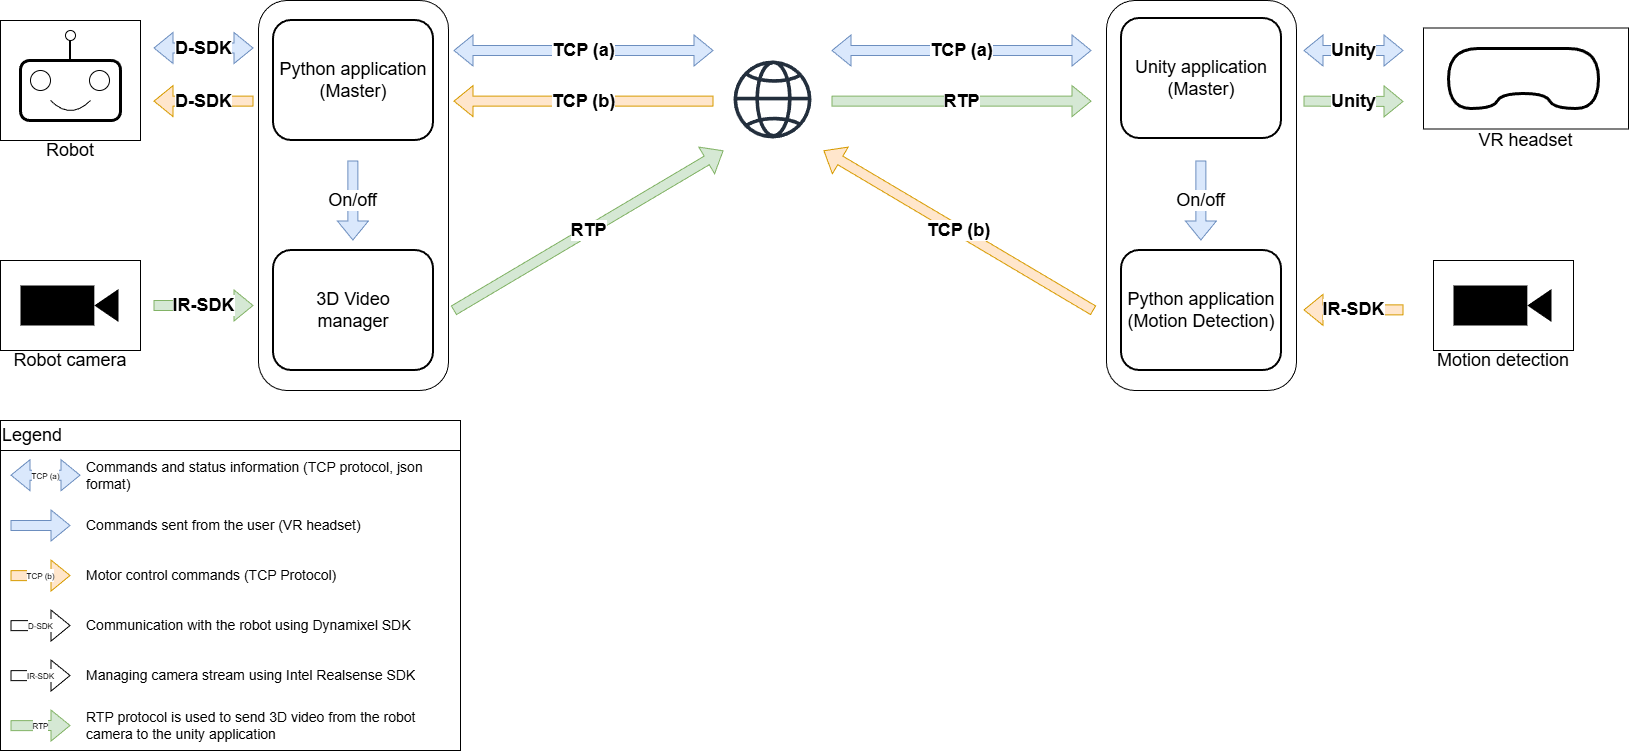

The diagram above was exported from draw.io. Its source (the exported page's mxGraphModel, read from the mxfile embedded in the PNG):
<mxGraphModel dx="2253" dy="743" grid="1" gridSize="10" guides="1" tooltips="1" connect="1" arrows="1" fold="1" page="1" pageScale="1" pageWidth="827" pageHeight="1169" math="0" shadow="0">
  <root>
    <mxCell id="0" />
    <mxCell id="1" parent="0" />
    <mxCell id="PaB4_w9YKih3GVKdtcml-2" parent="1" style="rounded=1;whiteSpace=wrap;html=1;" value="" vertex="1">
      <mxGeometry height="390" width="190" x="-155" y="270" as="geometry" />
    </mxCell>
    <mxCell id="PaB4_w9YKih3GVKdtcml-1" parent="1" style="rounded=1;whiteSpace=wrap;html=1;" value="" vertex="1">
      <mxGeometry height="390" width="190" x="693" y="270" as="geometry" />
    </mxCell>
    <mxCell id="OVQbZxJkw5LHZBgotMDu-37" connectable="0" parent="1" style="group" value="" vertex="1">
      <mxGeometry height="122.5" width="205" x="1010" y="297.5" as="geometry" />
    </mxCell>
    <mxCell id="OVQbZxJkw5LHZBgotMDu-34" parent="OVQbZxJkw5LHZBgotMDu-37" style="rounded=0;whiteSpace=wrap;html=1;" value="" vertex="1">
      <mxGeometry height="101" width="205" as="geometry" />
    </mxCell>
    <mxCell id="OVQbZxJkw5LHZBgotMDu-32" connectable="0" parent="OVQbZxJkw5LHZBgotMDu-37" style="group;fillColor=none;fillStyle=auto;rounded=0;arcSize=0;glass=0;strokeColor=none;strokeWidth=3;movable=0;resizable=0;rotatable=0;deletable=0;editable=0;locked=1;connectable=0;" value="" vertex="1">
      <mxGeometry height="60" width="150" x="25" y="20.5" as="geometry" />
    </mxCell>
    <mxCell id="OVQbZxJkw5LHZBgotMDu-27" edge="1" parent="OVQbZxJkw5LHZBgotMDu-32" style="curved=1;endArrow=none;html=1;rounded=0;startFill=0;strokeWidth=3;" value="">
      <mxGeometry height="50" relative="1" width="50" as="geometry">
        <Array as="points">
          <mxPoint x="52.5" y="45" />
          <mxPoint x="45" y="60" />
          <mxPoint y="60" />
          <mxPoint />
        </Array>
        <mxPoint x="75" y="45" as="sourcePoint" />
        <mxPoint x="30" as="targetPoint" />
      </mxGeometry>
    </mxCell>
    <mxCell id="OVQbZxJkw5LHZBgotMDu-28" edge="1" parent="OVQbZxJkw5LHZBgotMDu-32" style="curved=1;endArrow=none;html=1;rounded=0;startFill=0;strokeWidth=3;" value="">
      <mxGeometry height="50" relative="1" width="50" as="geometry">
        <Array as="points">
          <mxPoint x="150" />
          <mxPoint x="150" y="60" />
          <mxPoint x="105" y="60" />
          <mxPoint x="97.5" y="45" />
        </Array>
        <mxPoint x="120" as="sourcePoint" />
        <mxPoint x="75" y="45" as="targetPoint" />
      </mxGeometry>
    </mxCell>
    <mxCell id="OVQbZxJkw5LHZBgotMDu-31" edge="1" parent="OVQbZxJkw5LHZBgotMDu-32" style="endArrow=none;html=1;rounded=0;strokeWidth=3;" value="">
      <mxGeometry height="50" relative="1" width="50" as="geometry">
        <mxPoint x="30" as="sourcePoint" />
        <mxPoint x="120" as="targetPoint" />
      </mxGeometry>
    </mxCell>
    <mxCell id="OVQbZxJkw5LHZBgotMDu-36" parent="OVQbZxJkw5LHZBgotMDu-37" style="text;html=1;align=center;verticalAlign=middle;whiteSpace=wrap;rounded=0;" value="&lt;font style=&quot;font-size: 18px;&quot;&gt;VR headset&lt;/font&gt;" vertex="1">
      <mxGeometry height="21" width="205" y="101.5" as="geometry" />
    </mxCell>
    <mxCell id="2iKca8Hh33AYhcobwayp-1" parent="1" style="sketch=0;outlineConnect=0;fontColor=#232F3E;gradientColor=none;fillColor=#232F3D;strokeColor=none;dashed=0;verticalLabelPosition=bottom;verticalAlign=top;align=center;html=1;fontSize=12;fontStyle=0;aspect=fixed;pointerEvents=1;shape=mxgraph.aws4.globe;" value="" vertex="1">
      <mxGeometry height="78" width="78" x="320" y="330" as="geometry" />
    </mxCell>
    <mxCell id="2iKca8Hh33AYhcobwayp-5" connectable="0" parent="1" style="group" value="" vertex="1">
      <mxGeometry height="110" width="140" x="1020" y="530" as="geometry" />
    </mxCell>
    <mxCell id="OVQbZxJkw5LHZBgotMDu-23" parent="2iKca8Hh33AYhcobwayp-5" style="rounded=0;whiteSpace=wrap;html=1;" value="" vertex="1">
      <mxGeometry height="90" width="140" as="geometry" />
    </mxCell>
    <mxCell id="OVQbZxJkw5LHZBgotMDu-5" parent="2iKca8Hh33AYhcobwayp-5" style="shape=mxgraph.signs.tech.video_camera;html=1;pointerEvents=1;fillColor=#000000;strokeColor=none;verticalLabelPosition=bottom;verticalAlign=top;align=center;sketch=0;" value="" vertex="1">
      <mxGeometry height="40" width="98" x="20" y="25" as="geometry" />
    </mxCell>
    <mxCell id="OVQbZxJkw5LHZBgotMDu-24" parent="2iKca8Hh33AYhcobwayp-5" style="text;html=1;align=center;verticalAlign=middle;whiteSpace=wrap;rounded=0;" value="&lt;font style=&quot;font-size: 18px;&quot;&gt;Motion detection&lt;/font&gt;" vertex="1">
      <mxGeometry height="20" width="140" y="90" as="geometry" />
    </mxCell>
    <mxCell id="2iKca8Hh33AYhcobwayp-24" connectable="0" parent="1" style="group" value="" vertex="1">
      <mxGeometry height="140" width="140" x="-413" y="290" as="geometry" />
    </mxCell>
    <mxCell id="OVQbZxJkw5LHZBgotMDu-18" parent="2iKca8Hh33AYhcobwayp-24" style="rounded=0;whiteSpace=wrap;html=1;" value="" vertex="1">
      <mxGeometry height="120" width="140" as="geometry" />
    </mxCell>
    <mxCell id="OVQbZxJkw5LHZBgotMDu-17" connectable="0" parent="2iKca8Hh33AYhcobwayp-24" style="group" value="" vertex="1">
      <mxGeometry height="90" width="100" x="20" y="10" as="geometry" />
    </mxCell>
    <mxCell id="OVQbZxJkw5LHZBgotMDu-8" parent="OVQbZxJkw5LHZBgotMDu-17" style="rounded=1;whiteSpace=wrap;html=1;strokeWidth=3;" value="" vertex="1">
      <mxGeometry height="60" width="100" y="30" as="geometry" />
    </mxCell>
    <mxCell id="OVQbZxJkw5LHZBgotMDu-9" parent="OVQbZxJkw5LHZBgotMDu-17" style="ellipse;whiteSpace=wrap;html=1;aspect=fixed;" value="" vertex="1">
      <mxGeometry height="20" width="20" x="10" y="40" as="geometry" />
    </mxCell>
    <mxCell id="OVQbZxJkw5LHZBgotMDu-10" parent="OVQbZxJkw5LHZBgotMDu-17" style="ellipse;whiteSpace=wrap;html=1;aspect=fixed;" value="" vertex="1">
      <mxGeometry height="20" width="20" x="69" y="40" as="geometry" />
    </mxCell>
    <mxCell id="OVQbZxJkw5LHZBgotMDu-11" edge="1" parent="OVQbZxJkw5LHZBgotMDu-17" style="curved=1;endArrow=none;html=1;rounded=0;startFill=0;" value="">
      <mxGeometry height="50" relative="1" width="50" as="geometry">
        <Array as="points">
          <mxPoint x="50" y="90" />
        </Array>
        <mxPoint x="30" y="70" as="sourcePoint" />
        <mxPoint x="70" y="70" as="targetPoint" />
      </mxGeometry>
    </mxCell>
    <mxCell id="OVQbZxJkw5LHZBgotMDu-13" edge="1" parent="OVQbZxJkw5LHZBgotMDu-17" source="OVQbZxJkw5LHZBgotMDu-8" style="endArrow=none;html=1;rounded=0;exitX=0.5;exitY=0;exitDx=0;exitDy=0;strokeWidth=2;entryX=0.5;entryY=1;entryDx=0;entryDy=0;" target="OVQbZxJkw5LHZBgotMDu-14" value="">
      <mxGeometry height="50" relative="1" width="50" as="geometry">
        <mxPoint x="50" y="30" as="sourcePoint" />
        <mxPoint x="50" as="targetPoint" />
      </mxGeometry>
    </mxCell>
    <mxCell id="OVQbZxJkw5LHZBgotMDu-14" parent="OVQbZxJkw5LHZBgotMDu-17" style="ellipse;whiteSpace=wrap;html=1;aspect=fixed;" value="" vertex="1">
      <mxGeometry height="10" width="10" x="45" as="geometry" />
    </mxCell>
    <mxCell id="OVQbZxJkw5LHZBgotMDu-19" parent="2iKca8Hh33AYhcobwayp-24" style="text;html=1;align=center;verticalAlign=middle;whiteSpace=wrap;rounded=0;" value="&lt;font style=&quot;font-size: 18px;&quot;&gt;Robot&lt;/font&gt;" vertex="1">
      <mxGeometry height="20" width="140" y="120" as="geometry" />
    </mxCell>
    <mxCell id="2iKca8Hh33AYhcobwayp-26" connectable="0" parent="1" style="group" value="" vertex="1">
      <mxGeometry height="110" width="140" x="-413" y="530" as="geometry" />
    </mxCell>
    <mxCell id="2iKca8Hh33AYhcobwayp-27" parent="2iKca8Hh33AYhcobwayp-26" style="rounded=0;whiteSpace=wrap;html=1;" value="" vertex="1">
      <mxGeometry height="90" width="140" as="geometry" />
    </mxCell>
    <mxCell id="2iKca8Hh33AYhcobwayp-28" parent="2iKca8Hh33AYhcobwayp-26" style="shape=mxgraph.signs.tech.video_camera;html=1;pointerEvents=1;fillColor=#000000;strokeColor=none;verticalLabelPosition=bottom;verticalAlign=top;align=center;sketch=0;" value="" vertex="1">
      <mxGeometry height="40" width="98" x="20" y="25" as="geometry" />
    </mxCell>
    <mxCell id="2iKca8Hh33AYhcobwayp-29" parent="2iKca8Hh33AYhcobwayp-26" style="text;html=1;align=center;verticalAlign=middle;whiteSpace=wrap;rounded=0;" value="&lt;font style=&quot;font-size: 18px;&quot;&gt;Robot camera&lt;/font&gt;" vertex="1">
      <mxGeometry height="20" width="140" y="90" as="geometry" />
    </mxCell>
    <mxCell id="G1qWv0sZYcpgBP8OvSpJ-8" edge="1" parent="1" style="shape=flexArrow;endArrow=classic;startArrow=classic;html=1;rounded=0;fillColor=#dae8fc;strokeColor=#6c8ebf;" value="&lt;font style=&quot;font-size: 18px;&quot;&gt;&lt;b&gt;TCP (a)&lt;/b&gt;&lt;/font&gt;">
      <mxGeometry height="100" relative="1" width="100" as="geometry">
        <mxPoint x="40" y="320" as="sourcePoint" />
        <mxPoint x="300" y="320" as="targetPoint" />
      </mxGeometry>
    </mxCell>
    <mxCell id="G1qWv0sZYcpgBP8OvSpJ-10" edge="1" parent="1" style="shape=flexArrow;endArrow=none;startArrow=block;html=1;rounded=0;fillColor=#ffe6cc;strokeColor=#d79b00;startFill=0;" value="&lt;font style=&quot;font-size: 18px;&quot;&gt;&lt;b&gt;TCP (b)&lt;/b&gt;&lt;/font&gt;">
      <mxGeometry height="100" relative="1" width="100" as="geometry">
        <mxPoint x="40" y="370.63" as="sourcePoint" />
        <mxPoint x="300" y="370.63" as="targetPoint" />
      </mxGeometry>
    </mxCell>
    <mxCell id="G1qWv0sZYcpgBP8OvSpJ-19" edge="1" parent="1" style="shape=flexArrow;endArrow=classic;startArrow=classic;html=1;rounded=0;fillColor=#dae8fc;strokeColor=#6c8ebf;" value="&lt;font style=&quot;font-size: 18px;&quot;&gt;&lt;b&gt;TCP (a)&lt;/b&gt;&lt;/font&gt;">
      <mxGeometry height="100" relative="1" width="100" as="geometry">
        <mxPoint x="418" y="320" as="sourcePoint" />
        <mxPoint x="678" y="320" as="targetPoint" />
      </mxGeometry>
    </mxCell>
    <mxCell id="G1qWv0sZYcpgBP8OvSpJ-20" edge="1" parent="1" style="shape=flexArrow;endArrow=none;startArrow=classic;html=1;rounded=0;fillColor=#ffe6cc;strokeColor=#d79b00;startFill=0;" value="&lt;font style=&quot;font-size: 18px;&quot;&gt;&lt;b&gt;TCP (b)&lt;/b&gt;&lt;/font&gt;">
      <mxGeometry height="100" relative="1" width="100" as="geometry">
        <mxPoint x="410" y="420" as="sourcePoint" />
        <mxPoint x="680" y="580" as="targetPoint" />
      </mxGeometry>
    </mxCell>
    <mxCell id="G1qWv0sZYcpgBP8OvSpJ-24" edge="1" parent="1" style="shape=flexArrow;endArrow=classic;startArrow=none;html=1;rounded=0;fillColor=#d5e8d4;strokeColor=#82b366;startFill=0;" value="&lt;font style=&quot;font-size: 18px;&quot;&gt;&lt;b&gt;RTP&lt;/b&gt;&lt;/font&gt;">
      <mxGeometry height="100" relative="1" width="100" as="geometry">
        <mxPoint x="418" y="370.63" as="sourcePoint" />
        <mxPoint x="678" y="370.63" as="targetPoint" />
      </mxGeometry>
    </mxCell>
    <mxCell id="G1qWv0sZYcpgBP8OvSpJ-25" edge="1" parent="1" style="shape=flexArrow;endArrow=classic;startArrow=none;html=1;rounded=0;fillColor=#d5e8d4;strokeColor=#82b366;startFill=0;" value="&lt;span style=&quot;font-size: 18px;&quot;&gt;&lt;b&gt;RTP&lt;/b&gt;&lt;/span&gt;">
      <mxGeometry height="100" relative="1" width="100" as="geometry">
        <mxPoint x="40" y="580" as="sourcePoint" />
        <mxPoint x="310" y="420" as="targetPoint" />
      </mxGeometry>
    </mxCell>
    <mxCell id="G1qWv0sZYcpgBP8OvSpJ-26" edge="1" parent="1" style="shape=flexArrow;endArrow=none;startArrow=block;html=1;rounded=0;fillColor=#ffe6cc;strokeColor=#d79b00;startFill=0;" value="&lt;b&gt;&lt;font style=&quot;font-size: 18px;&quot;&gt;D-SDK&lt;/font&gt;&lt;/b&gt;">
      <mxGeometry height="100" relative="1" width="100" as="geometry">
        <mxPoint x="-260" y="370.62" as="sourcePoint" />
        <mxPoint x="-160" y="370.62" as="targetPoint" />
      </mxGeometry>
    </mxCell>
    <mxCell id="G1qWv0sZYcpgBP8OvSpJ-27" edge="1" parent="1" style="shape=flexArrow;endArrow=classic;startArrow=classic;html=1;rounded=0;fillColor=#dae8fc;strokeColor=#6c8ebf;" value="&lt;b&gt;&lt;font style=&quot;font-size: 18px;&quot;&gt;D-&lt;/font&gt;&lt;/b&gt;&lt;b style=&quot;background-color: light-dark(#ffffff, var(--ge-dark-color, #121212)); color: light-dark(rgb(0, 0, 0), rgb(255, 255, 255));&quot;&gt;&lt;font style=&quot;font-size: 18px;&quot;&gt;SDK&lt;/font&gt;&lt;/b&gt;">
      <mxGeometry height="100" relative="1" width="100" as="geometry">
        <mxPoint x="-260" y="317.5" as="sourcePoint" />
        <mxPoint x="-160" y="317.5" as="targetPoint" />
      </mxGeometry>
    </mxCell>
    <mxCell id="G1qWv0sZYcpgBP8OvSpJ-28" edge="1" parent="1" style="shape=flexArrow;endArrow=classic;startArrow=classic;html=1;rounded=0;fillColor=#dae8fc;strokeColor=#6c8ebf;" value="&lt;b&gt;&lt;font style=&quot;font-size: 18px;&quot;&gt;Unity&lt;/font&gt;&lt;/b&gt;">
      <mxGeometry height="100" relative="1" width="100" as="geometry">
        <mxPoint x="890" y="320" as="sourcePoint" />
        <mxPoint x="990" y="320" as="targetPoint" />
      </mxGeometry>
    </mxCell>
    <mxCell id="G1qWv0sZYcpgBP8OvSpJ-29" edge="1" parent="1" style="shape=flexArrow;endArrow=classic;startArrow=none;html=1;rounded=0;fillColor=#d5e8d4;strokeColor=#82b366;startFill=0;" value="&lt;font style=&quot;font-size: 18px;&quot;&gt;&lt;b&gt;Unity&lt;/b&gt;&lt;/font&gt;">
      <mxGeometry height="100" relative="1" width="100" as="geometry">
        <mxPoint x="890" y="370.63" as="sourcePoint" />
        <mxPoint x="990" y="371" as="targetPoint" />
      </mxGeometry>
    </mxCell>
    <mxCell id="G1qWv0sZYcpgBP8OvSpJ-33" edge="1" parent="1" style="shape=flexArrow;endArrow=classic;startArrow=none;html=1;rounded=0;fillColor=#d5e8d4;strokeColor=#82b366;startFill=0;" value="&lt;span style=&quot;font-size: 18px;&quot;&gt;&lt;b&gt;IR-SDK&lt;/b&gt;&lt;/span&gt;">
      <mxGeometry height="100" relative="1" width="100" as="geometry">
        <mxPoint x="-260" y="575" as="sourcePoint" />
        <mxPoint x="-160" y="575" as="targetPoint" />
      </mxGeometry>
    </mxCell>
    <mxCell id="G1qWv0sZYcpgBP8OvSpJ-34" edge="1" parent="1" style="shape=flexArrow;endArrow=none;startArrow=block;html=1;rounded=0;fillColor=#ffe6cc;strokeColor=#d79b00;startFill=0;" value="&lt;font style=&quot;font-size: 18px;&quot;&gt;&lt;b&gt;IR-SDK&lt;/b&gt;&lt;/font&gt;">
      <mxGeometry height="100" relative="1" width="100" as="geometry">
        <mxPoint x="890" y="579.38" as="sourcePoint" />
        <mxPoint x="990" y="579.38" as="targetPoint" />
      </mxGeometry>
    </mxCell>
    <mxCell id="G1qWv0sZYcpgBP8OvSpJ-36" edge="1" parent="1" style="shape=flexArrow;endArrow=classic;html=1;rounded=0;fillColor=#dae8fc;strokeColor=#6c8ebf;" value="&lt;font style=&quot;font-size: 18px;&quot;&gt;On/off&lt;/font&gt;">
      <mxGeometry height="50" relative="1" width="50" as="geometry">
        <mxPoint x="787.38" y="430" as="sourcePoint" />
        <mxPoint x="787.38" y="510" as="targetPoint" />
      </mxGeometry>
    </mxCell>
    <mxCell id="G1qWv0sZYcpgBP8OvSpJ-37" edge="1" parent="1" style="shape=flexArrow;endArrow=classic;html=1;rounded=0;fillColor=#dae8fc;strokeColor=#6c8ebf;" value="&lt;font style=&quot;font-size: 18px;&quot;&gt;On/off&lt;/font&gt;">
      <mxGeometry height="50" relative="1" width="50" as="geometry">
        <mxPoint x="-60.620000000000005" y="430" as="sourcePoint" />
        <mxPoint x="-60.620000000000005" y="510" as="targetPoint" />
      </mxGeometry>
    </mxCell>
    <mxCell id="G1qWv0sZYcpgBP8OvSpJ-39" parent="1" style="rounded=1;whiteSpace=wrap;html=1;strokeWidth=2;" value="&lt;font style=&quot;font-size: 18px;&quot;&gt;Python application (Master)&lt;/font&gt;" vertex="1">
      <mxGeometry height="120" width="160" x="-140" y="290" as="geometry" />
    </mxCell>
    <mxCell id="G1qWv0sZYcpgBP8OvSpJ-40" parent="1" style="rounded=1;whiteSpace=wrap;html=1;strokeWidth=2;" value="&lt;font style=&quot;font-size: 18px;&quot;&gt;3D Video &lt;br&gt;manager&lt;/font&gt;" vertex="1">
      <mxGeometry height="120" width="160" x="-140" y="520" as="geometry" />
    </mxCell>
    <mxCell id="G1qWv0sZYcpgBP8OvSpJ-41" parent="1" style="rounded=1;whiteSpace=wrap;html=1;strokeWidth=2;" value="&lt;font style=&quot;font-size: 18px;&quot;&gt;Unity application (Master)&lt;/font&gt;" vertex="1">
      <mxGeometry height="120" width="160" x="708" y="288" as="geometry" />
    </mxCell>
    <mxCell id="G1qWv0sZYcpgBP8OvSpJ-42" parent="1" style="rounded=1;whiteSpace=wrap;html=1;strokeWidth=2;" value="&lt;font style=&quot;font-size: 18px;&quot;&gt;Python application (Motion Detection)&lt;/font&gt;" vertex="1">
      <mxGeometry height="120" width="160" x="708" y="520" as="geometry" />
    </mxCell>
    <mxCell id="G1qWv0sZYcpgBP8OvSpJ-43" parent="1" style="swimlane;fontStyle=0;childLayout=stackLayout;horizontal=1;startSize=30;horizontalStack=0;resizeParent=1;resizeParentMax=0;resizeLast=0;collapsible=1;marginBottom=0;whiteSpace=wrap;html=1;align=left;" value="&lt;font style=&quot;font-size: 18px;&quot;&gt;Legend&lt;/font&gt;" vertex="1">
      <mxGeometry height="330" width="460" x="-413" y="690" as="geometry" />
    </mxCell>
    <mxCell id="G1qWv0sZYcpgBP8OvSpJ-53" connectable="0" parent="G1qWv0sZYcpgBP8OvSpJ-43" style="group" value="" vertex="1">
      <mxGeometry height="50" width="460" y="30" as="geometry" />
    </mxCell>
    <mxCell id="G1qWv0sZYcpgBP8OvSpJ-54" parent="G1qWv0sZYcpgBP8OvSpJ-53" style="text;strokeColor=none;fillColor=none;align=left;verticalAlign=middle;spacingLeft=4;spacingRight=4;overflow=hidden;points=[[0,0.5],[1,0.5]];portConstraint=eastwest;rotatable=0;whiteSpace=wrap;html=1;" value="&lt;font style=&quot;font-size: 14px;&quot;&gt;Commands and status information (TCP protocol, json format)&lt;/font&gt;" vertex="1">
      <mxGeometry height="50" width="380" x="80" as="geometry" />
    </mxCell>
    <mxCell id="G1qWv0sZYcpgBP8OvSpJ-56" edge="1" parent="G1qWv0sZYcpgBP8OvSpJ-53" style="shape=flexArrow;endArrow=classic;startArrow=classic;html=1;rounded=0;fillColor=#dae8fc;strokeColor=#6c8ebf;" value="&lt;font style=&quot;font-size: 8px;&quot;&gt;TCP (a)&lt;/font&gt;">
      <mxGeometry height="100" relative="1" width="100" as="geometry">
        <mxPoint x="10" y="24.700000000000045" as="sourcePoint" />
        <mxPoint x="80" y="24.700000000000045" as="targetPoint" />
      </mxGeometry>
    </mxCell>
    <mxCell id="G1qWv0sZYcpgBP8OvSpJ-51" connectable="0" parent="G1qWv0sZYcpgBP8OvSpJ-43" style="group" value="" vertex="1">
      <mxGeometry height="50" width="460" y="80" as="geometry" />
    </mxCell>
    <mxCell id="G1qWv0sZYcpgBP8OvSpJ-44" parent="G1qWv0sZYcpgBP8OvSpJ-51" style="text;strokeColor=none;fillColor=none;align=left;verticalAlign=middle;spacingLeft=4;spacingRight=4;overflow=hidden;points=[[0,0.5],[1,0.5]];portConstraint=eastwest;rotatable=0;whiteSpace=wrap;html=1;" value="&lt;font style=&quot;font-size: 14px;&quot;&gt;Commands sent from the user (VR headset)&lt;/font&gt;" vertex="1">
      <mxGeometry height="50" width="380" x="80" as="geometry" />
    </mxCell>
    <mxCell id="G1qWv0sZYcpgBP8OvSpJ-48" edge="1" parent="G1qWv0sZYcpgBP8OvSpJ-51" style="shape=flexArrow;endArrow=classic;html=1;rounded=0;fillColor=#dae8fc;strokeColor=#6c8ebf;" value="">
      <mxGeometry height="50" relative="1" width="50" as="geometry">
        <mxPoint x="10" y="25.05" as="sourcePoint" />
        <mxPoint x="70" y="25" as="targetPoint" />
      </mxGeometry>
    </mxCell>
    <mxCell id="G1qWv0sZYcpgBP8OvSpJ-58" connectable="0" parent="G1qWv0sZYcpgBP8OvSpJ-43" style="group" value="" vertex="1">
      <mxGeometry height="50" width="460" y="130" as="geometry" />
    </mxCell>
    <mxCell id="G1qWv0sZYcpgBP8OvSpJ-59" parent="G1qWv0sZYcpgBP8OvSpJ-58" style="text;strokeColor=none;fillColor=none;align=left;verticalAlign=middle;spacingLeft=4;spacingRight=4;overflow=hidden;points=[[0,0.5],[1,0.5]];portConstraint=eastwest;rotatable=0;whiteSpace=wrap;html=1;" value="&lt;font style=&quot;font-size: 14px;&quot;&gt;Motor control commands (TCP Protocol&lt;span style=&quot;background-color: transparent; color: light-dark(rgb(0, 0, 0), rgb(255, 255, 255));&quot;&gt;)&lt;/span&gt;&lt;/font&gt;" vertex="1">
      <mxGeometry height="50" width="380" x="80" as="geometry" />
    </mxCell>
    <mxCell id="G1qWv0sZYcpgBP8OvSpJ-60" edge="1" parent="G1qWv0sZYcpgBP8OvSpJ-58" style="shape=flexArrow;endArrow=classic;html=1;rounded=0;fillColor=#ffe6cc;strokeColor=#d79b00;" value="&lt;font style=&quot;font-size: 8px;&quot;&gt;TCP (b)&lt;/font&gt;">
      <mxGeometry height="50" relative="1" width="50" as="geometry">
        <mxPoint x="10" y="25.15" as="sourcePoint" />
        <mxPoint x="70" y="25" as="targetPoint" />
      </mxGeometry>
    </mxCell>
    <mxCell id="G1qWv0sZYcpgBP8OvSpJ-69" connectable="0" parent="G1qWv0sZYcpgBP8OvSpJ-43" style="group" value="" vertex="1">
      <mxGeometry height="50" width="460" y="180" as="geometry" />
    </mxCell>
    <mxCell id="G1qWv0sZYcpgBP8OvSpJ-71" edge="1" parent="G1qWv0sZYcpgBP8OvSpJ-69" style="shape=flexArrow;endArrow=classic;html=1;rounded=0;" value="&lt;font style=&quot;font-size: 8px;&quot;&gt;D-SDK&lt;/font&gt;">
      <mxGeometry height="50" relative="1" width="50" as="geometry">
        <mxPoint x="10" y="25.15" as="sourcePoint" />
        <mxPoint x="70" y="25" as="targetPoint" />
      </mxGeometry>
    </mxCell>
    <mxCell id="G1qWv0sZYcpgBP8OvSpJ-75" parent="G1qWv0sZYcpgBP8OvSpJ-69" style="text;strokeColor=none;fillColor=none;align=left;verticalAlign=middle;spacingLeft=4;spacingRight=4;overflow=hidden;points=[[0,0.5],[1,0.5]];portConstraint=eastwest;rotatable=0;whiteSpace=wrap;html=1;" value="&lt;font style=&quot;font-size: 14px;&quot;&gt;Communication with the robot using Dynamixel SDK&amp;nbsp;&lt;/font&gt;" vertex="1">
      <mxGeometry height="50" width="380" x="80" as="geometry" />
    </mxCell>
    <mxCell id="V_OzoXIA_EDl5dPiOnN6-1" connectable="0" parent="G1qWv0sZYcpgBP8OvSpJ-43" style="group" value="" vertex="1">
      <mxGeometry height="50" width="460" y="230" as="geometry" />
    </mxCell>
    <mxCell id="V_OzoXIA_EDl5dPiOnN6-2" edge="1" parent="V_OzoXIA_EDl5dPiOnN6-1" style="shape=flexArrow;endArrow=classic;html=1;rounded=0;" value="&lt;font style=&quot;font-size: 8px;&quot;&gt;IR-SDK&lt;/font&gt;">
      <mxGeometry height="50" relative="1" width="50" as="geometry">
        <mxPoint x="10" y="25.15" as="sourcePoint" />
        <mxPoint x="70" y="25" as="targetPoint" />
      </mxGeometry>
    </mxCell>
    <mxCell id="V_OzoXIA_EDl5dPiOnN6-3" parent="V_OzoXIA_EDl5dPiOnN6-1" style="text;strokeColor=none;fillColor=none;align=left;verticalAlign=middle;spacingLeft=4;spacingRight=4;overflow=hidden;points=[[0,0.5],[1,0.5]];portConstraint=eastwest;rotatable=0;whiteSpace=wrap;html=1;" value="&lt;font style=&quot;font-size: 14px;&quot;&gt;Managing camera stream using Intel Realsense SDK&lt;/font&gt;" vertex="1">
      <mxGeometry height="50" width="380" x="80" as="geometry" />
    </mxCell>
    <mxCell id="G1qWv0sZYcpgBP8OvSpJ-64" connectable="0" parent="G1qWv0sZYcpgBP8OvSpJ-43" style="group" value="" vertex="1">
      <mxGeometry height="50" width="460" y="280" as="geometry" />
    </mxCell>
    <mxCell id="G1qWv0sZYcpgBP8OvSpJ-65" parent="G1qWv0sZYcpgBP8OvSpJ-64" style="text;strokeColor=none;fillColor=none;align=left;verticalAlign=middle;spacingLeft=4;spacingRight=4;overflow=hidden;points=[[0,0.5],[1,0.5]];portConstraint=eastwest;rotatable=0;whiteSpace=wrap;html=1;" value="&lt;font style=&quot;font-size: 14px;&quot;&gt;RTP protocol is used to send 3D video from the robot&amp;nbsp; camera to the unity application&lt;/font&gt;" vertex="1">
      <mxGeometry height="50" width="390" x="80" as="geometry" />
    </mxCell>
    <mxCell id="G1qWv0sZYcpgBP8OvSpJ-66" edge="1" parent="G1qWv0sZYcpgBP8OvSpJ-64" style="shape=flexArrow;endArrow=classic;html=1;rounded=0;fillColor=#d5e8d4;strokeColor=#82b366;" value="&lt;font style=&quot;font-size: 8px;&quot;&gt;RTP&lt;/font&gt;">
      <mxGeometry height="50" relative="1" width="50" as="geometry">
        <mxPoint x="10" y="25.15" as="sourcePoint" />
        <mxPoint x="70" y="25" as="targetPoint" />
      </mxGeometry>
    </mxCell>
  </root>
</mxGraphModel>